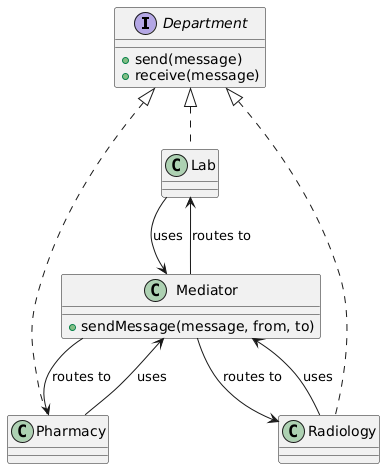

The diagram above was rendered by PlantUML. Its source (embedded in the PNG):
@startuml
interface Department {
  +send(message)
  +receive(message)
}

class Mediator {
  +sendMessage(message, from, to)
}

class Lab
class Pharmacy
class Radiology

Department <|.. Lab
Department <|.. Pharmacy
Department <|.. Radiology

Lab --> Mediator : uses
Pharmacy --> Mediator : uses
Radiology --> Mediator : uses
Mediator --> Lab : routes to
Mediator --> Pharmacy : routes to
Mediator --> Radiology : routes to
@enduml